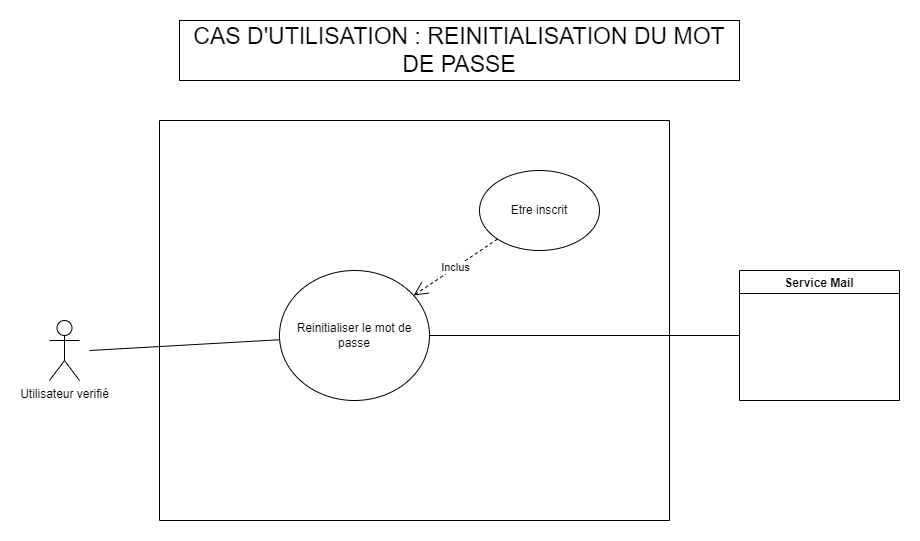

The diagram above was exported from draw.io. Its source (the exported page's mxGraphModel, read from the mxfile embedded in the PNG):
<mxGraphModel dx="2105" dy="547" grid="1" gridSize="10" guides="1" tooltips="1" connect="1" arrows="1" fold="1" page="1" pageScale="1" pageWidth="827" pageHeight="1169" math="0" shadow="0">
  <root>
    <mxCell id="0" />
    <mxCell id="1" parent="0" />
    <mxCell id="adVb5bXg2EUQDf5R-2kt-1" value="" style="swimlane;startSize=0;" parent="1" vertex="1">
      <mxGeometry x="130" y="210" width="510" height="400" as="geometry" />
    </mxCell>
    <mxCell id="adVb5bXg2EUQDf5R-2kt-10" value="Reinitialiser le mot de passe" style="ellipse;whiteSpace=wrap;html=1;" parent="adVb5bXg2EUQDf5R-2kt-1" vertex="1">
      <mxGeometry x="120" y="150" width="150" height="130" as="geometry" />
    </mxCell>
    <mxCell id="QbYggmqXvjL32Jz_6yY0-1" value="Etre inscrit" style="ellipse;whiteSpace=wrap;html=1;" vertex="1" parent="adVb5bXg2EUQDf5R-2kt-1">
      <mxGeometry x="320" y="50" width="120" height="80" as="geometry" />
    </mxCell>
    <mxCell id="QbYggmqXvjL32Jz_6yY0-2" value="Inclus" style="endArrow=open;endSize=12;dashed=1;html=1;rounded=0;" edge="1" parent="adVb5bXg2EUQDf5R-2kt-1" source="QbYggmqXvjL32Jz_6yY0-1" target="adVb5bXg2EUQDf5R-2kt-10">
      <mxGeometry width="160" relative="1" as="geometry">
        <mxPoint x="151.61850122395845" y="228.8128085396636" as="sourcePoint" />
        <mxPoint x="227.44000000000005" y="281.1300000000001" as="targetPoint" />
      </mxGeometry>
    </mxCell>
    <mxCell id="adVb5bXg2EUQDf5R-2kt-13" value="Utilisateur verifié" style="shape=umlActor;verticalLabelPosition=bottom;verticalAlign=top;html=1;outlineConnect=0;" parent="1" vertex="1">
      <mxGeometry x="20" y="410" width="30" height="60" as="geometry" />
    </mxCell>
    <mxCell id="NQVLyT58u90yl9bqpm5j-1" value="&lt;font style=&quot;font-size: 23px&quot;&gt;CAS D'UTILISATION : REINITIALISATION DU MOT DE PASSE&lt;/font&gt;" style="rounded=0;whiteSpace=wrap;html=1;" parent="1" vertex="1">
      <mxGeometry x="150" y="110" width="560" height="60" as="geometry" />
    </mxCell>
    <mxCell id="zYZRVmZ-zBuAEYZkzEQP-11" value="" style="endArrow=none;html=1;rounded=0;exitX=1;exitY=0.3333333333333333;exitDx=0;exitDy=0;exitPerimeter=0;" parent="1" target="adVb5bXg2EUQDf5R-2kt-10" edge="1">
      <mxGeometry width="50" height="50" relative="1" as="geometry">
        <mxPoint x="60" y="440" as="sourcePoint" />
        <mxPoint x="258.5504244572476" y="360.57983021710095" as="targetPoint" />
      </mxGeometry>
    </mxCell>
    <mxCell id="QbYggmqXvjL32Jz_6yY0-3" value="Service Mail" style="swimlane;" vertex="1" parent="1">
      <mxGeometry x="710" y="360" width="160" height="130" as="geometry" />
    </mxCell>
    <mxCell id="QbYggmqXvjL32Jz_6yY0-4" value="" style="endArrow=none;html=1;rounded=0;" edge="1" parent="1" source="QbYggmqXvjL32Jz_6yY0-3" target="adVb5bXg2EUQDf5R-2kt-10">
      <mxGeometry width="50" height="50" relative="1" as="geometry">
        <mxPoint x="830" y="420" as="sourcePoint" />
        <mxPoint x="260.159452431049" y="439.23625740956334" as="targetPoint" />
      </mxGeometry>
    </mxCell>
  </root>
</mxGraphModel>